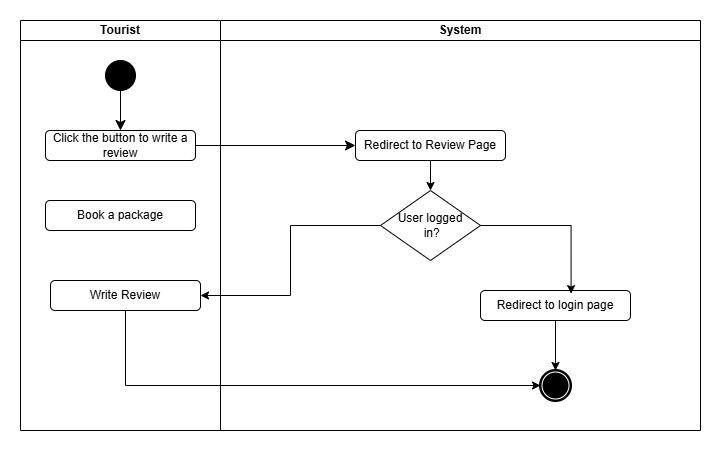

The diagram above was exported from draw.io. Its source (the exported page's mxGraphModel, read from the mxfile embedded in the PNG):
<mxGraphModel dx="741" dy="880" grid="1" gridSize="10" guides="1" tooltips="1" connect="1" arrows="1" fold="1" page="1" pageScale="1" pageWidth="850" pageHeight="1100" math="0" shadow="0">
  <root>
    <mxCell id="0" />
    <mxCell id="1" parent="0" />
    <mxCell id="YHEUQ5Gl8kDkSFKn-RWW-2" value="Tourist" style="swimlane;startSize=20;whiteSpace=wrap;html=1;" vertex="1" parent="1">
      <mxGeometry x="20" y="90" width="200" height="410" as="geometry" />
    </mxCell>
    <mxCell id="YHEUQ5Gl8kDkSFKn-RWW-3" style="edgeStyle=none;curved=1;rounded=0;orthogonalLoop=1;jettySize=auto;html=1;exitX=0.5;exitY=1;exitDx=0;exitDy=0;entryX=0.5;entryY=0;entryDx=0;entryDy=0;fontSize=12;startSize=8;endSize=8;" edge="1" parent="YHEUQ5Gl8kDkSFKn-RWW-2" source="YHEUQ5Gl8kDkSFKn-RWW-4" target="YHEUQ5Gl8kDkSFKn-RWW-5">
      <mxGeometry relative="1" as="geometry" />
    </mxCell>
    <mxCell id="YHEUQ5Gl8kDkSFKn-RWW-4" value="" style="shape=ellipse;html=1;fillColor=strokeColor;fontSize=18;fontColor=#ffffff;" vertex="1" parent="YHEUQ5Gl8kDkSFKn-RWW-2">
      <mxGeometry x="85" y="40" width="30" height="30" as="geometry" />
    </mxCell>
    <mxCell id="YHEUQ5Gl8kDkSFKn-RWW-5" value="Click the button to write a review" style="rounded=1;whiteSpace=wrap;html=1;" vertex="1" parent="YHEUQ5Gl8kDkSFKn-RWW-2">
      <mxGeometry x="25" y="110" width="150" height="30" as="geometry" />
    </mxCell>
    <mxCell id="C8Dm3pXXX2Wu8_ieYsml-22" value="Book a package" style="rounded=1;whiteSpace=wrap;html=1;" vertex="1" parent="YHEUQ5Gl8kDkSFKn-RWW-2">
      <mxGeometry x="25" y="180" width="150" height="30" as="geometry" />
    </mxCell>
    <mxCell id="C8Dm3pXXX2Wu8_ieYsml-25" value="Write Review" style="rounded=1;whiteSpace=wrap;html=1;" vertex="1" parent="YHEUQ5Gl8kDkSFKn-RWW-2">
      <mxGeometry x="30" y="260" width="150" height="30" as="geometry" />
    </mxCell>
    <mxCell id="YHEUQ5Gl8kDkSFKn-RWW-6" value="System" style="swimlane;startSize=20;whiteSpace=wrap;html=1;" vertex="1" parent="1">
      <mxGeometry x="220" y="90" width="480" height="410" as="geometry" />
    </mxCell>
    <mxCell id="C8Dm3pXXX2Wu8_ieYsml-19" style="edgeStyle=orthogonalEdgeStyle;rounded=0;orthogonalLoop=1;jettySize=auto;html=1;exitX=0.5;exitY=1;exitDx=0;exitDy=0;entryX=0.5;entryY=0;entryDx=0;entryDy=0;" edge="1" parent="YHEUQ5Gl8kDkSFKn-RWW-6" source="YHEUQ5Gl8kDkSFKn-RWW-8">
      <mxGeometry relative="1" as="geometry">
        <mxPoint x="210" y="170" as="targetPoint" />
      </mxGeometry>
    </mxCell>
    <mxCell id="YHEUQ5Gl8kDkSFKn-RWW-8" value="Redirect to Review Page" style="rounded=1;whiteSpace=wrap;html=1;" vertex="1" parent="YHEUQ5Gl8kDkSFKn-RWW-6">
      <mxGeometry x="135" y="110" width="150" height="30" as="geometry" />
    </mxCell>
    <mxCell id="C8Dm3pXXX2Wu8_ieYsml-23" value="User logged&lt;div&gt;&amp;nbsp;in?&lt;/div&gt;" style="rhombus;whiteSpace=wrap;html=1;" vertex="1" parent="YHEUQ5Gl8kDkSFKn-RWW-6">
      <mxGeometry x="160" y="170" width="100" height="70" as="geometry" />
    </mxCell>
    <mxCell id="C8Dm3pXXX2Wu8_ieYsml-30" value="Redirect to login page" style="rounded=1;whiteSpace=wrap;html=1;" vertex="1" parent="YHEUQ5Gl8kDkSFKn-RWW-6">
      <mxGeometry x="260" y="270" width="150" height="30" as="geometry" />
    </mxCell>
    <mxCell id="C8Dm3pXXX2Wu8_ieYsml-32" style="edgeStyle=orthogonalEdgeStyle;rounded=0;orthogonalLoop=1;jettySize=auto;html=1;exitX=1;exitY=0.5;exitDx=0;exitDy=0;entryX=0.604;entryY=0.103;entryDx=0;entryDy=0;entryPerimeter=0;" edge="1" parent="YHEUQ5Gl8kDkSFKn-RWW-6" source="C8Dm3pXXX2Wu8_ieYsml-23" target="C8Dm3pXXX2Wu8_ieYsml-30">
      <mxGeometry relative="1" as="geometry" />
    </mxCell>
    <mxCell id="C8Dm3pXXX2Wu8_ieYsml-44" value="" style="edgeStyle=orthogonalEdgeStyle;rounded=0;orthogonalLoop=1;jettySize=auto;html=1;exitX=0.5;exitY=1;exitDx=0;exitDy=0;" edge="1" parent="YHEUQ5Gl8kDkSFKn-RWW-6" source="C8Dm3pXXX2Wu8_ieYsml-30" target="C8Dm3pXXX2Wu8_ieYsml-41">
      <mxGeometry relative="1" as="geometry">
        <mxPoint x="554.3076923076922" y="570" as="targetPoint" />
        <mxPoint x="555" y="390" as="sourcePoint" />
      </mxGeometry>
    </mxCell>
    <mxCell id="C8Dm3pXXX2Wu8_ieYsml-41" value="" style="points=[[0.145,0.145,0],[0.5,0,0],[0.855,0.145,0],[1,0.5,0],[0.855,0.855,0],[0.5,1,0],[0.145,0.855,0],[0,0.5,0]];shape=mxgraph.bpmn.event;html=1;verticalLabelPosition=bottom;labelBackgroundColor=#ffffff;verticalAlign=top;align=center;perimeter=ellipsePerimeter;outlineConnect=0;aspect=fixed;outline=end;symbol=terminate;" vertex="1" parent="YHEUQ5Gl8kDkSFKn-RWW-6">
      <mxGeometry x="320" y="350" width="30" height="30" as="geometry" />
    </mxCell>
    <mxCell id="YHEUQ5Gl8kDkSFKn-RWW-16" style="edgeStyle=none;curved=1;rounded=0;orthogonalLoop=1;jettySize=auto;html=1;exitX=1;exitY=0.5;exitDx=0;exitDy=0;entryX=0;entryY=0.5;entryDx=0;entryDy=0;fontSize=12;startSize=8;endSize=8;" edge="1" parent="1" source="YHEUQ5Gl8kDkSFKn-RWW-5" target="YHEUQ5Gl8kDkSFKn-RWW-8">
      <mxGeometry relative="1" as="geometry" />
    </mxCell>
    <mxCell id="C8Dm3pXXX2Wu8_ieYsml-46" style="edgeStyle=orthogonalEdgeStyle;rounded=0;orthogonalLoop=1;jettySize=auto;html=1;exitX=0;exitY=0.5;exitDx=0;exitDy=0;entryX=1;entryY=0.5;entryDx=0;entryDy=0;" edge="1" parent="1" source="C8Dm3pXXX2Wu8_ieYsml-23" target="C8Dm3pXXX2Wu8_ieYsml-25">
      <mxGeometry relative="1" as="geometry" />
    </mxCell>
    <mxCell id="C8Dm3pXXX2Wu8_ieYsml-47" style="edgeStyle=orthogonalEdgeStyle;rounded=0;orthogonalLoop=1;jettySize=auto;html=1;exitX=0.5;exitY=1;exitDx=0;exitDy=0;entryX=0;entryY=0.5;entryDx=0;entryDy=0;entryPerimeter=0;" edge="1" parent="1" source="C8Dm3pXXX2Wu8_ieYsml-25" target="C8Dm3pXXX2Wu8_ieYsml-41">
      <mxGeometry relative="1" as="geometry" />
    </mxCell>
  </root>
</mxGraphModel>